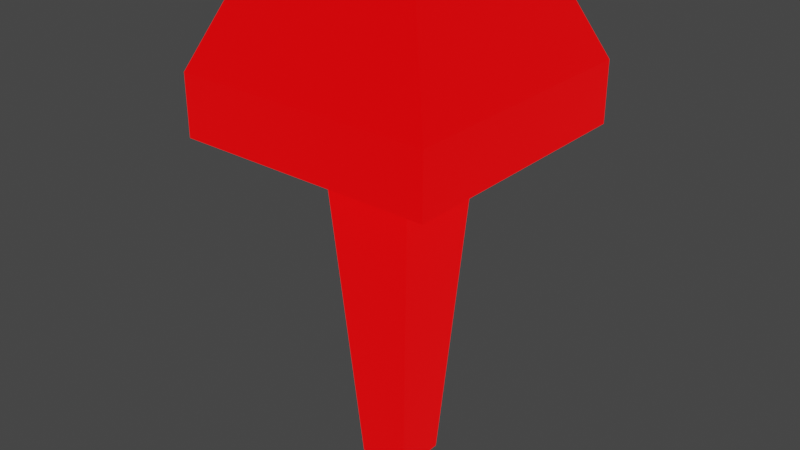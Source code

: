 # Source: debug_point.blend  (saved by Blender 2.90.8; exported with 4.5.12 LTS)
import bpy
from mathutils import Matrix  # noqa: F401  (used for matrix-valued properties, if any)

bpy.ops.wm.read_factory_settings(use_empty=True)
scene = bpy.context.scene
scene.name = 'Scene'

# ---- collections
col_collection = bpy.data.collections.new('Collection'); scene.collection.children.link(col_collection)

# ---- materials (node trees are filled in below, after node groups)
mat_material = bpy.data.materials.new('Material')
mat_material.alpha_threshold = 0.0
mat_material.use_transparent_shadow = False
mat_material.line_color = (0.0, 0.0, 0.0, 1.0)

# ---- material node trees
mat_material.use_nodes = True; mat_material.node_tree.nodes.clear()
_N = mat_material.node_tree.nodes; _L = mat_material.node_tree.links
n0 = _N.new('ShaderNodeOutputMaterial'); n0.name = 'Material Output'; n0.location = (300, 300)
n1 = _N.new('ShaderNodeBsdfPrincipled'); n1.name = 'Principled BSDF'; n1.location = (10, 300)
n1.distribution = 'GGX'
n1.subsurface_method = 'BURLEY'
n1.inputs[0].default_value = (0.8, 0.0, 0.000926, 1.0)
n1.inputs[2].default_value = 0.4
n1.inputs[3].default_value = 1.45
n1.inputs[27].default_value = (1.0, 0.0, 0.001103, 1.0)
n1.inputs[28].default_value = 1.0
_L.new(n1.outputs[0], n0.inputs[0])
n0.is_active_output = True

# ---- world
world_world = bpy.data.worlds.new('World'); scene.world = world_world
world_world.use_nodes = True; world_world.node_tree.nodes.clear()
_N = world_world.node_tree.nodes; _L = world_world.node_tree.links
n0 = _N.new('ShaderNodeOutputWorld'); n0.name = 'World Output'; n0.location = (300, 300)
n1 = _N.new('ShaderNodeBackground'); n1.name = 'Background'; n1.location = (10, 300)
n1.inputs[0].default_value = (0.05088, 0.05088, 0.05088, 1.0)
_L.new(n1.outputs[0], n0.inputs[0])
n0.is_active_output = True
world_world.color = (0.05088, 0.05088, 0.05088)
world_world.use_sun_shadow = False
world_world.sun_shadow_jitter_overblur = 0.0

# ---- meshes
me_cube = bpy.data.meshes.new('Cube')
me_cube.from_pydata([(0.2424, 0.2424, -0.1658), (0.2424, 0.2424, -0.0531), (0.2424, -0.2424, -0.1658), (0.2424, -0.2424, -0.0531), (-0.2424, 0.2424, -0.1658), (-0.2424, 0.2424, -0.0531), (-0.2424, -0.2424, -0.1658), (-0.2424, -0.2424, -0.0531), (0.09301, -0.09301, -0.1658), (-0.09301, -0.09301, -0.1658), (0.09301, 0.09301, -0.1658), (-0.09301, 0.09301, -0.1658), (0.04882, -0.04882, -0.8207), (-0.04882, -0.04882, -0.8207), (0.04882, 0.04882, -0.8207), (-0.04882, 0.04882, -0.8207), (-0.1576, 0.1576, 0.1389), (-0.1576, -0.1576, 0.1389), (0.1576, 0.1576, 0.1389), (0.1576, -0.1576, 0.1389)], [], [(0, 10, 11, 4), (3, 7, 6, 2), (7, 5, 4, 6), (5, 16, 18, 1), (1, 3, 2, 0), (5, 1, 0, 4), (11, 15, 13, 9), (6, 9, 8, 2), (4, 11, 9, 6), (2, 8, 10, 0), (14, 12, 13, 15), (9, 13, 12, 8), (10, 14, 15, 11), (8, 12, 14, 10), (16, 17, 19, 18), (3, 19, 17, 7), (7, 17, 16, 5), (1, 18, 19, 3)])
_uv = me_cube.uv_layers.new(name='UVMap')
_uv.uv.foreach_set('vector', [0.625, 0.5, 0.625, 0.5, 0.625, 0.25, 0.625, 0.25, 0.375, 0.75, 0.375, 1.0, 0.625, 1.0, 0.625, 0.75, 0.375, 0.0, 0.375, 0.25, 0.625, 0.25, 0.625, 0.0, 0.375, 0.25, 0.375, 0.25, 0.375, 0.5, 0.375, 0.5, 0.375, 0.5, 0.375, 0.75, 0.625, 0.75, 0.625, 0.5, 0.375, 0.25, 0.375, 0.5, 0.625, 0.5, 0.625, 0.25, 0.625, 0.25, 0.625, 0.25, 0.625, 0.0, 0.625, 0.0, 0.625, 1.0, 0.625, 1.0, 0.625, 0.75, 0.625, 0.75, 0.625, 0.25, 0.625, 0.25, 0.625, 0.0, 0.625, 0.0, 0.625, 0.75, 0.625, 0.75, 0.625, 0.5, 0.625, 0.5, 0.625, 0.5, 0.625, 0.75, 0.875, 0.75, 0.875, 0.5, 0.625, 1.0, 0.625, 1.0, 0.625, 0.75, 0.625, 0.75, 0.625, 0.5, 0.625, 0.5, 0.625, 0.25, 0.625, 0.25, 0.625, 0.75, 0.625, 0.75, 0.625, 0.5, 0.625, 0.5, 0.125, 0.5, 0.125, 0.75, 0.375, 0.75, 0.375, 0.5, 0.375, 0.75, 0.375, 0.75, 0.375, 1.0, 0.375, 1.0, 0.375, 0.0, 0.375, 0.0, 0.375, 0.25, 0.375, 0.25, 0.375, 0.5, 0.375, 0.5, 0.375, 0.75, 0.375, 0.75])
me_cube.materials.append(mat_material)
me_cube.use_remesh_preserve_volume = False
me_cube.use_remesh_preserve_attributes = False
me_cube.use_mirror_vertex_groups = False
me_cube.update()

# ---- objects
ob_cube = bpy.data.objects.new('Cube', me_cube)

# ---- transforms, parenting, visibility, modifiers, constraints
ob_cube.location = (0.0, 0.0, 0.0)
ob_cube.lock_rotations_4d = False
ob_cube.empty_display_type = 'ARROWS'
ob_cube.lineart.crease_threshold = 0.0

# ---- collection membership
col_collection.objects.link(ob_cube)

# ---- scene / render settings (as saved in the file)
scene.frame_start = 1; scene.frame_end = 250; scene.frame_set(1)
scene.render.engine = 'BLENDER_EEVEE_NEXT'
scene.cycles.use_denoising = False
scene.cycles.samples = 128
scene.cycles.sampling_pattern = 'TABULATED_SOBOL'
scene.cycles.use_adaptive_sampling = False
scene.cycles.use_light_tree = False
scene.view_settings.view_transform = 'Filmic'
bpy.context.view_layer.update()

# ---- added for rendering (the .blend has no active camera): camera
cam_auto = bpy.data.cameras.new('AutoCamera')
cam_auto.lens = 50.0
cam_auto.sensor_width = 36.0
cam_auto.clip_end = 1000.0
ob_auto_camera = bpy.data.objects.new('AutoCamera', cam_auto)
scene.collection.objects.link(ob_auto_camera)
ob_auto_camera.location = (1.09117, -1.30941, 0.532049)
ob_auto_camera.rotation_euler = (1.09748, -7.21219e-08, 0.694738)
scene.camera = ob_auto_camera
bpy.context.view_layer.update()
